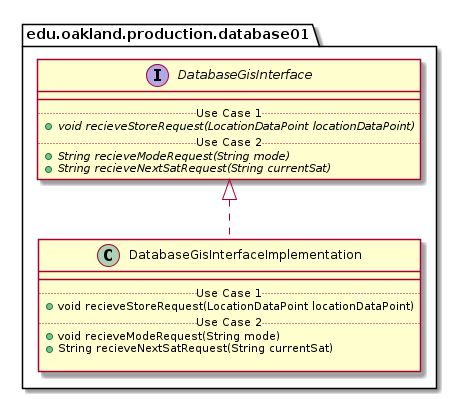

The diagram above was rendered by PlantUML. Its source (embedded in the PNG):
@startuml DatabaseGisInterfaceImplementation_DirectDependencies


package edu.oakland.production.database01 {
    class DatabaseGisInterfaceImplementation {
        __
        .. Use Case 1 ..
        + void recieveStoreRequest(LocationDataPoint locationDataPoint)
        .. Use Case 2 ..
        + void recieveModeRequest(String mode)
        + String recieveNextSatRequest(String currentSat)
        
    }
}



package edu.oakland.production.database01 {
    interface DatabaseGisInterface {
        __
        .. Use Case 1 ..
        {abstract} + void recieveStoreRequest(LocationDataPoint locationDataPoint)
        .. Use Case 2 ..
        {abstract} + String recieveModeRequest(String mode)
        {abstract} + String recieveNextSatRequest(String currentSat)
    }
}

DatabaseGisInterfaceImplementation .up.|> DatabaseGisInterface





@enduml